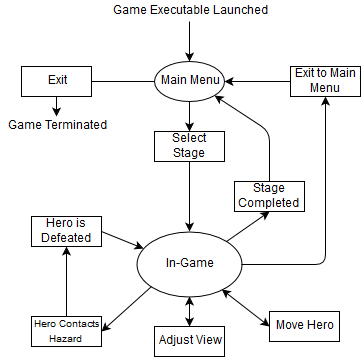

The diagram above was exported from draw.io. Its source (the exported page's mxGraphModel, read from the mxfile embedded in the PNG):
<mxGraphModel dx="2074" dy="983" grid="1" gridSize="10" guides="1" tooltips="1" connect="1" arrows="1" fold="1" page="1" pageScale="1" pageWidth="826" pageHeight="1169" background="#ffffff" math="0" shadow="0">
  <root>
    <mxCell id="0" />
    <mxCell id="1" parent="0" />
    <mxCell id="2" value="In-Game" style="ellipse;whiteSpace=wrap;html=1;" parent="1" vertex="1">
      <mxGeometry x="405" y="540" width="105" height="65" as="geometry" />
    </mxCell>
    <mxCell id="4" value="Game Executable Launched&lt;br&gt;" style="text;html=1;strokeColor=none;fillColor=none;align=center;verticalAlign=middle;whiteSpace=wrap;overflow=hidden;" parent="1" vertex="1">
      <mxGeometry x="343" y="310" width="230" height="20" as="geometry" />
    </mxCell>
    <mxCell id="5" value="" style="endArrow=classic;html=1;exitX=0.5;exitY=1;entryX=0.5;entryY=0;" parent="1" source="4" target="8" edge="1">
      <mxGeometry width="50" height="50" relative="1" as="geometry">
        <mxPoint x="10" y="310" as="sourcePoint" />
        <mxPoint x="440" y="370.20000000000005" as="targetPoint" />
      </mxGeometry>
    </mxCell>
    <mxCell id="6" value="Select Stage&lt;br&gt;" style="whiteSpace=wrap;html=1;" parent="1" vertex="1">
      <mxGeometry x="423" y="440" width="70" height="30" as="geometry" />
    </mxCell>
    <mxCell id="8" value="Main Menu&lt;br&gt;" style="ellipse;whiteSpace=wrap;html=1;" parent="1" vertex="1">
      <mxGeometry x="423" y="370" width="70" height="40" as="geometry" />
    </mxCell>
    <mxCell id="9" value="" style="endArrow=classic;html=1;exitX=0.5;exitY=1;entryX=0.5;entryY=0;" parent="1" source="8" target="6" edge="1">
      <mxGeometry width="50" height="50" relative="1" as="geometry">
        <mxPoint x="10" y="310" as="sourcePoint" />
        <mxPoint x="440" y="440" as="targetPoint" />
      </mxGeometry>
    </mxCell>
    <mxCell id="10" value="" style="endArrow=classic;html=1;exitX=0;exitY=0.5;" parent="1" source="8" edge="1">
      <mxGeometry width="50" height="50" relative="1" as="geometry">
        <mxPoint x="10" y="310" as="sourcePoint" />
        <mxPoint x="350" y="390" as="targetPoint" />
      </mxGeometry>
    </mxCell>
    <mxCell id="12" value="Game Terminated&lt;br&gt;" style="text;html=1;strokeColor=none;fillColor=none;align=center;verticalAlign=middle;whiteSpace=wrap;overflow=hidden;" parent="1" vertex="1">
      <mxGeometry x="270" y="425" width="110" height="20" as="geometry" />
    </mxCell>
    <mxCell id="13" value="" style="endArrow=classic;html=1;exitX=0.5;exitY=1;entryX=0.5;entryY=0;" parent="1" source="6" target="2" edge="1">
      <mxGeometry width="50" height="50" relative="1" as="geometry">
        <mxPoint x="10" y="350" as="sourcePoint" />
        <mxPoint x="60" y="300" as="targetPoint" />
      </mxGeometry>
    </mxCell>
    <mxCell id="15" value="Move Hero&lt;br&gt;" style="whiteSpace=wrap;html=1;" parent="1" vertex="1">
      <mxGeometry x="538" y="620" width="70" height="30" as="geometry" />
    </mxCell>
    <mxCell id="23" value="Exit to Main Menu&lt;br&gt;" style="whiteSpace=wrap;html=1;" parent="1" vertex="1">
      <mxGeometry x="559" y="375" width="70" height="30" as="geometry" />
    </mxCell>
    <mxCell id="26" value="" style="endArrow=classic;html=1;exitX=0;exitY=0.5;entryX=1;entryY=0.5;" parent="1" source="23" target="8" edge="1">
      <mxGeometry width="50" height="50" relative="1" as="geometry">
        <mxPoint x="20" y="350" as="sourcePoint" />
        <mxPoint x="480" y="350" as="targetPoint" />
      </mxGeometry>
    </mxCell>
    <mxCell id="27" value="Exit&lt;br&gt;" style="whiteSpace=wrap;html=1;" parent="1" vertex="1">
      <mxGeometry x="290" y="375" width="70" height="30" as="geometry" />
    </mxCell>
    <mxCell id="28" value="" style="endArrow=classic;html=1;exitX=0.5;exitY=1;entryX=0.5;entryY=0;" parent="1" source="27" target="12" edge="1">
      <mxGeometry width="50" height="50" relative="1" as="geometry">
        <mxPoint x="280" y="390" as="sourcePoint" />
        <mxPoint x="70" y="300" as="targetPoint" />
      </mxGeometry>
    </mxCell>
    <mxCell id="36" value="&lt;font style=&quot;font-size: 10px&quot;&gt;Hero Contacts Hazard&lt;br&gt;&lt;/font&gt;" style="whiteSpace=wrap;html=1;" parent="1" vertex="1">
      <mxGeometry x="300" y="625" width="70" height="30" as="geometry" />
    </mxCell>
    <mxCell id="41" value="" style="endArrow=classic;startArrow=classic;html=1;exitX=0;exitY=0.5;" parent="1" source="15" target="2" edge="1">
      <mxGeometry width="50" height="50" relative="1" as="geometry">
        <mxPoint x="20" y="360" as="sourcePoint" />
        <mxPoint x="70" y="310" as="targetPoint" />
      </mxGeometry>
    </mxCell>
    <mxCell id="47" value="" style="endArrow=classic;html=1;entryX=0.5;entryY=1;exitX=1;exitY=0.5;" parent="1" source="2" target="23" edge="1">
      <mxGeometry width="50" height="50" relative="1" as="geometry">
        <mxPoint x="594" y="570" as="sourcePoint" />
        <mxPoint x="70" y="280" as="targetPoint" />
        <Array as="points">
          <mxPoint x="594" y="573" />
        </Array>
      </mxGeometry>
    </mxCell>
    <mxCell id="54" value="" style="endArrow=classic;html=1;exitX=0;exitY=1;entryX=1;entryY=0.5;" parent="1" source="2" target="36" edge="1">
      <mxGeometry width="50" height="50" relative="1" as="geometry">
        <mxPoint x="20" y="400" as="sourcePoint" />
        <mxPoint x="70" y="350" as="targetPoint" />
      </mxGeometry>
    </mxCell>
    <mxCell id="68" value="Hero is Defeated&lt;br&gt;" style="whiteSpace=wrap;html=1;" parent="1" vertex="1">
      <mxGeometry x="300" y="525" width="70" height="30" as="geometry" />
    </mxCell>
    <mxCell id="71" value="" style="endArrow=classic;html=1;exitX=1;exitY=0.5;entryX=0.067;entryY=0.262;entryPerimeter=0;" parent="1" source="68" target="2" edge="1">
      <mxGeometry width="50" height="50" relative="1" as="geometry">
        <mxPoint x="378" y="655" as="sourcePoint" />
        <mxPoint x="70" y="390" as="targetPoint" />
      </mxGeometry>
    </mxCell>
    <mxCell id="73" value="" style="endArrow=classic;html=1;exitX=0.5;exitY=0;entryX=0.5;entryY=1;" parent="1" source="36" target="68" edge="1">
      <mxGeometry width="50" height="50" relative="1" as="geometry">
        <mxPoint x="20" y="460" as="sourcePoint" />
        <mxPoint x="413" y="670" as="targetPoint" />
      </mxGeometry>
    </mxCell>
    <mxCell id="81" value="Adjust View&lt;br&gt;" style="whiteSpace=wrap;html=1;" vertex="1" parent="1">
      <mxGeometry x="423" y="635" width="70" height="30" as="geometry" />
    </mxCell>
    <mxCell id="82" value="" style="endArrow=classic;startArrow=classic;html=1;exitX=0.5;exitY=0;entryX=0.5;entryY=1;" edge="1" parent="1" source="81" target="2">
      <mxGeometry x="500.2657436829686" y="607.8934513543006" width="50" height="50" as="geometry">
        <mxPoint x="548" y="645" as="sourcePoint" />
        <mxPoint x="500.2657436829686" y="607.8934513543006" as="targetPoint" />
      </mxGeometry>
    </mxCell>
    <mxCell id="83" value="Stage Completed&lt;br&gt;" style="whiteSpace=wrap;html=1;" vertex="1" parent="1">
      <mxGeometry x="503" y="490" width="70" height="30" as="geometry" />
    </mxCell>
    <mxCell id="86" value="" style="endArrow=classic;html=1;exitX=1;exitY=0;entryX=0.5;entryY=1;" edge="1" parent="1" source="2" target="83">
      <mxGeometry x="380" y="550" width="50" height="50" as="geometry">
        <mxPoint x="380" y="550" as="sourcePoint" />
        <mxPoint x="422" y="567" as="targetPoint" />
      </mxGeometry>
    </mxCell>
    <mxCell id="87" value="" style="endArrow=classic;html=1;exitX=0.5;exitY=0;entryX=1;entryY=1;" edge="1" parent="1" source="83" target="8">
      <mxGeometry x="520" y="470" width="50" height="50" as="geometry">
        <mxPoint x="520" y="470" as="sourcePoint" />
        <mxPoint x="562" y="487" as="targetPoint" />
        <Array as="points">
          <mxPoint x="538" y="440" />
        </Array>
      </mxGeometry>
    </mxCell>
  </root>
</mxGraphModel>